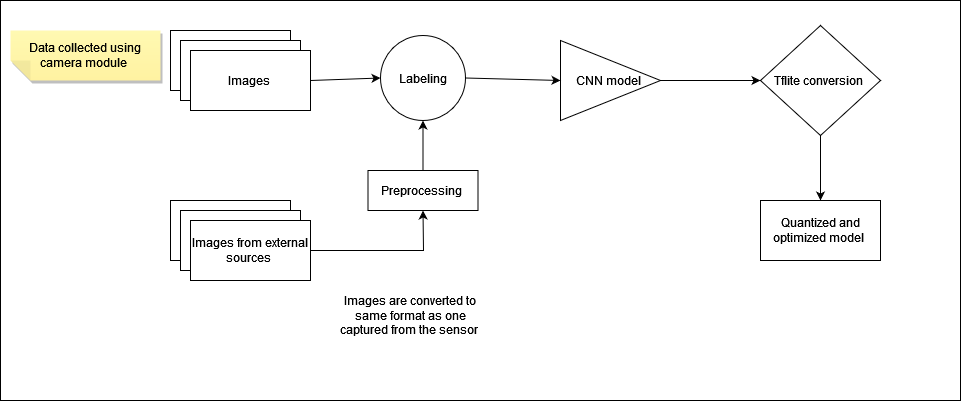

The diagram above was exported from draw.io. Its source (the exported page's mxGraphModel, read from the mxfile embedded in the PNG):
<mxGraphModel dx="1818" dy="1181" grid="1" gridSize="10" guides="1" tooltips="1" connect="1" arrows="1" fold="1" page="1" pageScale="1" pageWidth="850" pageHeight="1100" math="0" shadow="0">
  <root>
    <mxCell id="0" />
    <mxCell id="1" parent="0" />
    <mxCell id="zY_7-LHJc0g6jdRkwRsT-1" value="" style="whiteSpace=wrap;html=1;" parent="1" vertex="1">
      <mxGeometry x="220" y="290" width="960" height="400" as="geometry" />
    </mxCell>
    <mxCell id="zY_7-LHJc0g6jdRkwRsT-3" value="" style="whiteSpace=wrap;html=1;" parent="1" vertex="1">
      <mxGeometry x="390" y="320" width="120" height="60" as="geometry" />
    </mxCell>
    <mxCell id="zY_7-LHJc0g6jdRkwRsT-4" value="" style="whiteSpace=wrap;html=1;" parent="1" vertex="1">
      <mxGeometry x="400" y="330" width="120" height="60" as="geometry" />
    </mxCell>
    <mxCell id="zY_7-LHJc0g6jdRkwRsT-5" value="Images&amp;nbsp;" style="whiteSpace=wrap;html=1;" parent="1" vertex="1">
      <mxGeometry x="410" y="340" width="120" height="60" as="geometry" />
    </mxCell>
    <mxCell id="zY_7-LHJc0g6jdRkwRsT-6" value="Data collected using camera module&amp;nbsp;" style="shape=note;whiteSpace=wrap;html=1;backgroundOutline=1;fontColor=#000000;darkOpacity=0.05;fillColor=#FFF9B2;strokeColor=none;fillStyle=solid;direction=west;gradientDirection=north;gradientColor=#FFF2A1;shadow=1;size=20;pointerEvents=1;" parent="1" vertex="1">
      <mxGeometry x="230" y="320" width="150" height="50" as="geometry" />
    </mxCell>
    <mxCell id="zY_7-LHJc0g6jdRkwRsT-7" value="" style="rounded=0;whiteSpace=wrap;html=1;" parent="1" vertex="1">
      <mxGeometry x="390" y="490" width="120" height="60" as="geometry" />
    </mxCell>
    <mxCell id="zY_7-LHJc0g6jdRkwRsT-8" value="" style="rounded=0;whiteSpace=wrap;html=1;" parent="1" vertex="1">
      <mxGeometry x="400" y="500" width="120" height="60" as="geometry" />
    </mxCell>
    <mxCell id="zY_7-LHJc0g6jdRkwRsT-9" value="Preprocessing&amp;nbsp;" style="rounded=0;whiteSpace=wrap;html=1;" parent="1" vertex="1">
      <mxGeometry x="587.5" y="460" width="110" height="40" as="geometry" />
    </mxCell>
    <mxCell id="zY_7-LHJc0g6jdRkwRsT-10" value="Images from external sources&amp;nbsp;" style="rounded=0;whiteSpace=wrap;html=1;" parent="1" vertex="1">
      <mxGeometry x="410" y="510" width="120" height="60" as="geometry" />
    </mxCell>
    <mxCell id="zY_7-LHJc0g6jdRkwRsT-12" value="" style="endArrow=classic;html=1;rounded=0;exitX=1;exitY=0.5;exitDx=0;exitDy=0;entryX=0.5;entryY=1;entryDx=0;entryDy=0;" parent="1" source="zY_7-LHJc0g6jdRkwRsT-10" target="zY_7-LHJc0g6jdRkwRsT-9" edge="1">
      <mxGeometry width="50" height="50" relative="1" as="geometry">
        <mxPoint x="630" y="440" as="sourcePoint" />
        <mxPoint x="680" y="390" as="targetPoint" />
        <Array as="points">
          <mxPoint x="643" y="540" />
        </Array>
      </mxGeometry>
    </mxCell>
    <mxCell id="zY_7-LHJc0g6jdRkwRsT-13" value="Labeling" style="ellipse;whiteSpace=wrap;html=1;aspect=fixed;" parent="1" vertex="1">
      <mxGeometry x="600" y="325" width="85" height="85" as="geometry" />
    </mxCell>
    <mxCell id="zY_7-LHJc0g6jdRkwRsT-14" value="" style="endArrow=classic;html=1;rounded=0;exitX=1;exitY=0.5;exitDx=0;exitDy=0;entryX=0;entryY=0.5;entryDx=0;entryDy=0;" parent="1" source="zY_7-LHJc0g6jdRkwRsT-5" target="zY_7-LHJc0g6jdRkwRsT-13" edge="1">
      <mxGeometry width="50" height="50" relative="1" as="geometry">
        <mxPoint x="550" y="395" as="sourcePoint" />
        <mxPoint x="600" y="345" as="targetPoint" />
      </mxGeometry>
    </mxCell>
    <mxCell id="zY_7-LHJc0g6jdRkwRsT-15" value="Images are converted to same format as one captured from the sensor&amp;nbsp;" style="text;html=1;strokeColor=none;fillColor=none;align=center;verticalAlign=middle;whiteSpace=wrap;rounded=0;" parent="1" vertex="1">
      <mxGeometry x="550" y="570" width="160" height="70" as="geometry" />
    </mxCell>
    <mxCell id="zY_7-LHJc0g6jdRkwRsT-21" style="edgeStyle=orthogonalEdgeStyle;rounded=0;orthogonalLoop=1;jettySize=auto;html=1;exitX=1;exitY=0.5;exitDx=0;exitDy=0;" parent="1" source="zY_7-LHJc0g6jdRkwRsT-16" target="zY_7-LHJc0g6jdRkwRsT-20" edge="1">
      <mxGeometry relative="1" as="geometry" />
    </mxCell>
    <mxCell id="zY_7-LHJc0g6jdRkwRsT-16" value="CNN model&amp;nbsp;" style="triangle;whiteSpace=wrap;html=1;" parent="1" vertex="1">
      <mxGeometry x="780" y="330" width="100" height="80" as="geometry" />
    </mxCell>
    <mxCell id="zY_7-LHJc0g6jdRkwRsT-17" value="" style="endArrow=classic;html=1;rounded=0;entryX=0;entryY=0.5;entryDx=0;entryDy=0;exitX=1;exitY=0.5;exitDx=0;exitDy=0;" parent="1" source="zY_7-LHJc0g6jdRkwRsT-13" target="zY_7-LHJc0g6jdRkwRsT-16" edge="1">
      <mxGeometry width="50" height="50" relative="1" as="geometry">
        <mxPoint x="630" y="440" as="sourcePoint" />
        <mxPoint x="680" y="390" as="targetPoint" />
      </mxGeometry>
    </mxCell>
    <mxCell id="zY_7-LHJc0g6jdRkwRsT-23" style="edgeStyle=orthogonalEdgeStyle;rounded=0;orthogonalLoop=1;jettySize=auto;html=1;exitX=0.5;exitY=1;exitDx=0;exitDy=0;entryX=0.5;entryY=0;entryDx=0;entryDy=0;" parent="1" source="zY_7-LHJc0g6jdRkwRsT-20" target="zY_7-LHJc0g6jdRkwRsT-22" edge="1">
      <mxGeometry relative="1" as="geometry" />
    </mxCell>
    <mxCell id="zY_7-LHJc0g6jdRkwRsT-20" value="Tflite conversion&amp;nbsp;" style="rhombus;whiteSpace=wrap;html=1;" parent="1" vertex="1">
      <mxGeometry x="980" y="315" width="120" height="110" as="geometry" />
    </mxCell>
    <mxCell id="zY_7-LHJc0g6jdRkwRsT-22" value="Quantized and optimized model&amp;nbsp;" style="rounded=0;whiteSpace=wrap;html=1;" parent="1" vertex="1">
      <mxGeometry x="980" y="490" width="120" height="60" as="geometry" />
    </mxCell>
    <mxCell id="glp3emRmfresy3Rj5fJT-1" value="" style="endArrow=classic;html=1;rounded=0;exitX=0.5;exitY=0;exitDx=0;exitDy=0;entryX=0.5;entryY=1;entryDx=0;entryDy=0;" parent="1" source="zY_7-LHJc0g6jdRkwRsT-9" target="zY_7-LHJc0g6jdRkwRsT-13" edge="1">
      <mxGeometry width="50" height="50" relative="1" as="geometry">
        <mxPoint x="650" y="440" as="sourcePoint" />
        <mxPoint x="700" y="390" as="targetPoint" />
      </mxGeometry>
    </mxCell>
  </root>
</mxGraphModel>